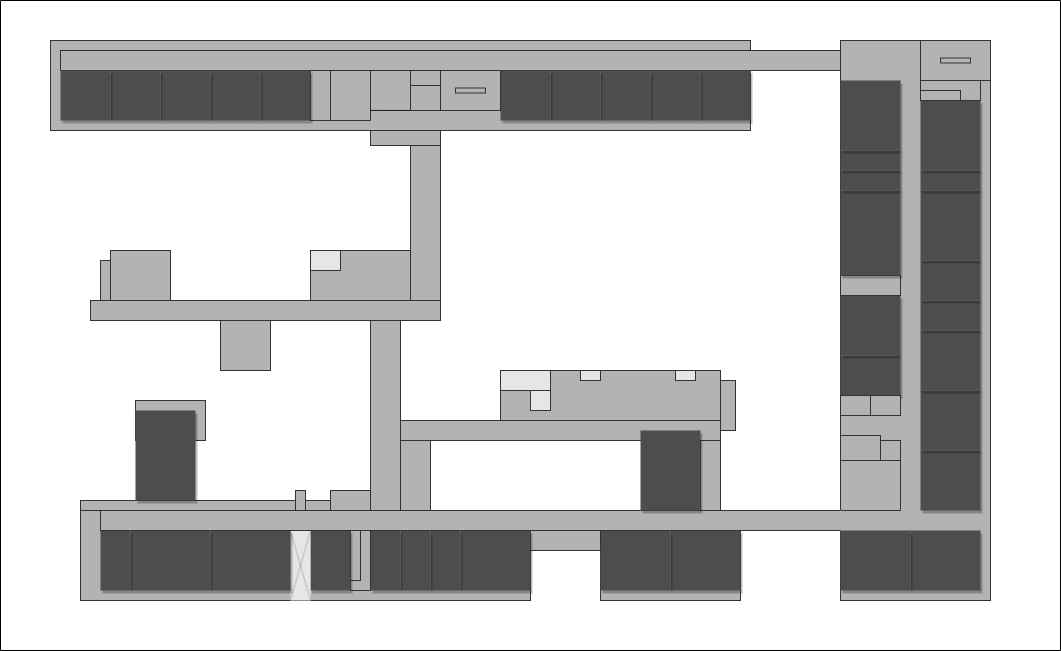

The diagram above was exported from draw.io. Its source (the exported page's mxGraphModel, read from the mxfile embedded in the PNG):
<mxGraphModel dx="2642" dy="1214" grid="1" gridSize="10" guides="1" tooltips="1" connect="1" arrows="1" fold="1" page="1" pageScale="1" pageWidth="850" pageHeight="1100" background="#ffffff" math="0" shadow="0">
  <root>
    <mxCell id="0" />
    <mxCell id="1" parent="0" />
    <mxCell id="3TpX2DsgrMbCzZT64vuU-1" value="" style="rounded=0;whiteSpace=wrap;html=1;strokeColor=#333333;fillColor=#B3B3B3;" parent="1" vertex="1">
      <mxGeometry x="360" y="410" width="150" height="560" as="geometry" />
    </mxCell>
    <mxCell id="3TpX2DsgrMbCzZT64vuU-2" value="" style="rounded=0;whiteSpace=wrap;html=1;fillColor=#4D4D4D;strokeColor=none;shadow=1;" parent="1" vertex="1">
      <mxGeometry x="430" y="900" width="70" height="60" as="geometry" />
    </mxCell>
    <mxCell id="3TpX2DsgrMbCzZT64vuU-3" value="" style="rounded=0;whiteSpace=wrap;html=1;fillColor=#4D4D4D;strokeColor=none;shadow=1;" parent="1" vertex="1">
      <mxGeometry x="360" y="900" width="70" height="60" as="geometry" />
    </mxCell>
    <mxCell id="3TpX2DsgrMbCzZT64vuU-4" value="" style="rounded=0;whiteSpace=wrap;html=1;fillColor=#4D4D4D;strokeColor=none;shadow=1;" parent="1" vertex="1">
      <mxGeometry x="360" y="725" width="60" height="40" as="geometry" />
    </mxCell>
    <mxCell id="3TpX2DsgrMbCzZT64vuU-5" value="" style="rounded=0;whiteSpace=wrap;html=1;fillColor=#4D4D4D;strokeColor=none;shadow=1;" parent="1" vertex="1">
      <mxGeometry x="440" y="820" width="60" height="60" as="geometry" />
    </mxCell>
    <mxCell id="3TpX2DsgrMbCzZT64vuU-7" value="" style="rounded=0;whiteSpace=wrap;html=1;strokeColor=#333333;fillColor=#B3B3B3;" parent="1" vertex="1">
      <mxGeometry x="360" y="830" width="60" height="50" as="geometry" />
    </mxCell>
    <mxCell id="3TpX2DsgrMbCzZT64vuU-8" value="" style="rounded=0;whiteSpace=wrap;html=1;strokeColor=#333333;fillColor=#B3B3B3;" parent="1" vertex="1">
      <mxGeometry x="360" y="805" width="40" height="25" as="geometry" />
    </mxCell>
    <mxCell id="3TpX2DsgrMbCzZT64vuU-9" value="" style="rounded=0;whiteSpace=wrap;html=1;strokeColor=#333333;fillColor=#B3B3B3;" parent="1" vertex="1">
      <mxGeometry x="400" y="810" width="20" height="20" as="geometry" />
    </mxCell>
    <mxCell id="3TpX2DsgrMbCzZT64vuU-11" value="" style="rounded=0;whiteSpace=wrap;html=1;fillColor=#4D4D4D;strokeColor=none;shadow=1;" parent="1" vertex="1">
      <mxGeometry x="440" y="760" width="60" height="60" as="geometry" />
    </mxCell>
    <mxCell id="3TpX2DsgrMbCzZT64vuU-12" value="" style="rounded=0;whiteSpace=wrap;html=1;strokeColor=#333333;fillColor=#B3B3B3;" parent="1" vertex="1">
      <mxGeometry x="360" y="765" width="30" height="20" as="geometry" />
    </mxCell>
    <mxCell id="3TpX2DsgrMbCzZT64vuU-13" value="" style="rounded=0;whiteSpace=wrap;html=1;strokeColor=#333333;fillColor=#B3B3B3;" parent="1" vertex="1">
      <mxGeometry x="390" y="765" width="30" height="20" as="geometry" />
    </mxCell>
    <mxCell id="3TpX2DsgrMbCzZT64vuU-14" value="" style="rounded=0;whiteSpace=wrap;html=1;fillColor=#4D4D4D;strokeColor=none;shadow=1;" parent="1" vertex="1">
      <mxGeometry x="440" y="700" width="60" height="60" as="geometry" />
    </mxCell>
    <mxCell id="3TpX2DsgrMbCzZT64vuU-15" value="" style="rounded=0;whiteSpace=wrap;html=1;fillColor=#4D4D4D;strokeColor=none;shadow=1;" parent="1" vertex="1">
      <mxGeometry x="360" y="665" width="60" height="60" as="geometry" />
    </mxCell>
    <mxCell id="3TpX2DsgrMbCzZT64vuU-17" value="" style="rounded=0;whiteSpace=wrap;html=1;fillColor=#4D4D4D;strokeColor=none;shadow=1;" parent="1" vertex="1">
      <mxGeometry x="440" y="670" width="60" height="30" as="geometry" />
    </mxCell>
    <mxCell id="3TpX2DsgrMbCzZT64vuU-19" value="" style="rounded=0;whiteSpace=wrap;html=1;strokeColor=#333333;fillColor=#B3B3B3;" parent="1" vertex="1">
      <mxGeometry x="360" y="645" width="60" height="20" as="geometry" />
    </mxCell>
    <mxCell id="3TpX2DsgrMbCzZT64vuU-20" value="" style="rounded=0;whiteSpace=wrap;html=1;fillColor=#4D4D4D;strokeColor=none;shadow=1;" parent="1" vertex="1">
      <mxGeometry x="440" y="630" width="60" height="40" as="geometry" />
    </mxCell>
    <mxCell id="3TpX2DsgrMbCzZT64vuU-21" value="" style="rounded=0;whiteSpace=wrap;html=1;fillColor=#4D4D4D;strokeColor=none;shadow=1;" parent="1" vertex="1">
      <mxGeometry x="360" y="560" width="60" height="85" as="geometry" />
    </mxCell>
    <mxCell id="3TpX2DsgrMbCzZT64vuU-23" value="" style="rounded=0;whiteSpace=wrap;html=1;fillColor=#4D4D4D;strokeColor=none;shadow=1;" parent="1" vertex="1">
      <mxGeometry x="360" y="540" width="60" height="20" as="geometry" />
    </mxCell>
    <mxCell id="3TpX2DsgrMbCzZT64vuU-25" value="" style="rounded=0;whiteSpace=wrap;html=1;fillColor=#4D4D4D;strokeColor=none;shadow=1;" parent="1" vertex="1">
      <mxGeometry x="360" y="520" width="60" height="20" as="geometry" />
    </mxCell>
    <mxCell id="3TpX2DsgrMbCzZT64vuU-26" value="" style="rounded=0;whiteSpace=wrap;html=1;fillColor=#4D4D4D;strokeColor=none;shadow=1;direction=south;" parent="1" vertex="1">
      <mxGeometry x="440" y="560" width="60" height="70" as="geometry" />
    </mxCell>
    <mxCell id="3TpX2DsgrMbCzZT64vuU-24" value="" style="rounded=0;whiteSpace=wrap;html=1;fillColor=#4D4D4D;strokeColor=none;shadow=1;" parent="1" vertex="1">
      <mxGeometry x="440" y="540" width="60" height="20" as="geometry" />
    </mxCell>
    <mxCell id="3TpX2DsgrMbCzZT64vuU-27" value="" style="rounded=0;whiteSpace=wrap;html=1;fillColor=#4D4D4D;strokeColor=none;shadow=1;" parent="1" vertex="1">
      <mxGeometry x="440" y="470" width="60" height="70" as="geometry" />
    </mxCell>
    <mxCell id="3TpX2DsgrMbCzZT64vuU-28" value="" style="rounded=0;whiteSpace=wrap;html=1;fillColor=#4D4D4D;strokeColor=none;shadow=1;" parent="1" vertex="1">
      <mxGeometry x="360" y="450" width="60" height="70" as="geometry" />
    </mxCell>
    <mxCell id="3TpX2DsgrMbCzZT64vuU-29" value="" style="rounded=0;whiteSpace=wrap;html=1;strokeColor=#333333;fillColor=#B3B3B3;" parent="1" vertex="1">
      <mxGeometry x="440" y="450" width="60" height="20" as="geometry" />
    </mxCell>
    <mxCell id="3TpX2DsgrMbCzZT64vuU-30" value="" style="rounded=0;whiteSpace=wrap;html=1;strokeColor=#333333;fillColor=#B3B3B3;" parent="1" vertex="1">
      <mxGeometry x="440" y="410" width="70" height="40" as="geometry" />
    </mxCell>
    <mxCell id="3TpX2DsgrMbCzZT64vuU-31" value="" style="rounded=0;whiteSpace=wrap;html=1;strokeColor=#333333;fillColor=#B3B3B3;glass=0;" parent="1" vertex="1">
      <mxGeometry x="460" y="427.5" width="30" height="5" as="geometry" />
    </mxCell>
    <mxCell id="3TpX2DsgrMbCzZT64vuU-54" value="" style="rounded=0;whiteSpace=wrap;html=1;strokeColor=#333333;fillColor=#B3B3B3;" parent="1" vertex="1">
      <mxGeometry x="-110" y="500" width="70" height="15" as="geometry" />
    </mxCell>
    <mxCell id="3TpX2DsgrMbCzZT64vuU-57" value="" style="rounded=0;whiteSpace=wrap;html=1;strokeColor=#333333;fillColor=#B3B3B3;" parent="1" vertex="1">
      <mxGeometry x="-70" y="515" width="30" height="155" as="geometry" />
    </mxCell>
    <mxCell id="3TpX2DsgrMbCzZT64vuU-59" value="" style="rounded=0;whiteSpace=wrap;html=1;strokeColor=#333333;fillColor=#B3B3B3;" parent="1" vertex="1">
      <mxGeometry x="440" y="460" width="40" height="10" as="geometry" />
    </mxCell>
    <mxCell id="3TpX2DsgrMbCzZT64vuU-60" value="" style="rounded=0;whiteSpace=wrap;html=1;strokeColor=#333333;fillColor=#B3B3B3;" parent="1" vertex="1">
      <mxGeometry x="120" y="900" width="140" height="70" as="geometry" />
    </mxCell>
    <mxCell id="3TpX2DsgrMbCzZT64vuU-61" value="" style="rounded=0;whiteSpace=wrap;html=1;fillColor=#4D4D4D;strokeColor=none;shadow=1;" parent="1" vertex="1">
      <mxGeometry x="190" y="900" width="70" height="60" as="geometry" />
    </mxCell>
    <mxCell id="3TpX2DsgrMbCzZT64vuU-62" value="" style="rounded=0;whiteSpace=wrap;html=1;fillColor=#4D4D4D;strokeColor=none;shadow=1;" parent="1" vertex="1">
      <mxGeometry x="120" y="900" width="70" height="60" as="geometry" />
    </mxCell>
    <mxCell id="3TpX2DsgrMbCzZT64vuU-63" value="" style="rounded=0;whiteSpace=wrap;html=1;strokeColor=#333333;fillColor=#B3B3B3;" parent="1" vertex="1">
      <mxGeometry x="50" y="900" width="70" height="20" as="geometry" />
    </mxCell>
    <mxCell id="3TpX2DsgrMbCzZT64vuU-64" value="" style="rounded=0;whiteSpace=wrap;html=1;strokeColor=#333333;fillColor=#B3B3B3;" parent="1" vertex="1">
      <mxGeometry x="-400" y="880" width="450" height="90" as="geometry" />
    </mxCell>
    <mxCell id="3TpX2DsgrMbCzZT64vuU-65" value="" style="rounded=0;whiteSpace=wrap;html=1;fillColor=#4D4D4D;strokeColor=none;shadow=1;" parent="1" vertex="1">
      <mxGeometry x="-20" y="900" width="70" height="60" as="geometry" />
    </mxCell>
    <mxCell id="3TpX2DsgrMbCzZT64vuU-66" value="" style="rounded=0;whiteSpace=wrap;html=1;fillColor=#4D4D4D;strokeColor=none;shadow=1;" parent="1" vertex="1">
      <mxGeometry x="-50" y="900" width="30" height="60" as="geometry" />
    </mxCell>
    <mxCell id="3TpX2DsgrMbCzZT64vuU-67" value="" style="rounded=0;whiteSpace=wrap;html=1;fillColor=#4D4D4D;strokeColor=none;shadow=1;" parent="1" vertex="1">
      <mxGeometry x="-80" y="900" width="30" height="60" as="geometry" />
    </mxCell>
    <mxCell id="3TpX2DsgrMbCzZT64vuU-68" value="" style="rounded=0;whiteSpace=wrap;html=1;fillColor=#4D4D4D;strokeColor=none;shadow=1;" parent="1" vertex="1">
      <mxGeometry x="-110" y="900" width="30" height="60" as="geometry" />
    </mxCell>
    <mxCell id="3TpX2DsgrMbCzZT64vuU-69" value="" style="rounded=0;whiteSpace=wrap;html=1;strokeColor=#333333;fillColor=#B3B3B3;" parent="1" vertex="1">
      <mxGeometry x="-130" y="900" width="20" height="60" as="geometry" />
    </mxCell>
    <mxCell id="3TpX2DsgrMbCzZT64vuU-70" value="" style="rounded=0;whiteSpace=wrap;html=1;strokeColor=#333333;fillColor=#B3B3B3;" parent="1" vertex="1">
      <mxGeometry x="-130" y="900" width="10" height="50" as="geometry" />
    </mxCell>
    <mxCell id="3TpX2DsgrMbCzZT64vuU-71" value="" style="rounded=0;whiteSpace=wrap;html=1;fillColor=#4D4D4D;strokeColor=none;shadow=1;" parent="1" vertex="1">
      <mxGeometry x="-170" y="900" width="40" height="60" as="geometry" />
    </mxCell>
    <mxCell id="3TpX2DsgrMbCzZT64vuU-73" value="" style="rounded=0;whiteSpace=wrap;html=1;strokeColor=none;fillColor=#E6E6E6;" parent="1" vertex="1">
      <mxGeometry x="-190" y="900" width="20" height="70" as="geometry" />
    </mxCell>
    <mxCell id="3TpX2DsgrMbCzZT64vuU-74" value="" style="endArrow=none;html=1;rounded=0;entryX=0;entryY=0;entryDx=0;entryDy=0;exitX=1;exitY=1;exitDx=0;exitDy=0;strokeColor=#4D4D4D;strokeWidth=0.3;" parent="1" source="3TpX2DsgrMbCzZT64vuU-73" target="3TpX2DsgrMbCzZT64vuU-73" edge="1">
      <mxGeometry width="50" height="50" relative="1" as="geometry">
        <mxPoint x="-190" y="970" as="sourcePoint" />
        <mxPoint x="-140" y="920" as="targetPoint" />
      </mxGeometry>
    </mxCell>
    <mxCell id="3TpX2DsgrMbCzZT64vuU-76" value="" style="endArrow=none;html=1;rounded=0;entryX=1;entryY=0;entryDx=0;entryDy=0;exitX=0;exitY=1;exitDx=0;exitDy=0;strokeColor=#4D4D4D;strokeWidth=0.3;" parent="1" source="3TpX2DsgrMbCzZT64vuU-73" target="3TpX2DsgrMbCzZT64vuU-73" edge="1">
      <mxGeometry width="50" height="50" relative="1" as="geometry">
        <mxPoint x="-100" y="980" as="sourcePoint" />
        <mxPoint x="-120" y="910" as="targetPoint" />
      </mxGeometry>
    </mxCell>
    <mxCell id="3TpX2DsgrMbCzZT64vuU-77" value="" style="rounded=0;whiteSpace=wrap;html=1;fillColor=#4D4D4D;strokeColor=none;shadow=1;" parent="1" vertex="1">
      <mxGeometry x="-270" y="900" width="80" height="60" as="geometry" />
    </mxCell>
    <mxCell id="3TpX2DsgrMbCzZT64vuU-78" value="" style="rounded=0;whiteSpace=wrap;html=1;fillColor=#4D4D4D;strokeColor=none;shadow=1;" parent="1" vertex="1">
      <mxGeometry x="-350" y="900" width="80" height="60" as="geometry" />
    </mxCell>
    <mxCell id="3TpX2DsgrMbCzZT64vuU-79" value="" style="rounded=0;whiteSpace=wrap;html=1;fillColor=#4D4D4D;strokeColor=none;shadow=1;" parent="1" vertex="1">
      <mxGeometry x="-380" y="900" width="30" height="60" as="geometry" />
    </mxCell>
    <mxCell id="3TpX2DsgrMbCzZT64vuU-58" value="" style="rounded=0;whiteSpace=wrap;html=1;strokeColor=#333333;fillColor=#B3B3B3;" parent="1" vertex="1">
      <mxGeometry x="-380" y="880" width="740" height="20" as="geometry" />
    </mxCell>
    <mxCell id="3TpX2DsgrMbCzZT64vuU-81" value="" style="endArrow=none;html=1;rounded=0;entryX=1;entryY=0;entryDx=0;entryDy=0;exitX=1;exitY=1;exitDx=0;exitDy=0;strokeColor=#B3B3B3;" parent="1" source="3TpX2DsgrMbCzZT64vuU-58" target="3TpX2DsgrMbCzZT64vuU-58" edge="1">
      <mxGeometry width="50" height="50" relative="1" as="geometry">
        <mxPoint x="290" y="960" as="sourcePoint" />
        <mxPoint x="340" y="910" as="targetPoint" />
      </mxGeometry>
    </mxCell>
    <mxCell id="3TpX2DsgrMbCzZT64vuU-82" value="" style="rounded=0;whiteSpace=wrap;html=1;strokeColor=#333333;fillColor=#B3B3B3;" parent="1" vertex="1">
      <mxGeometry x="220" y="800" width="20" height="80" as="geometry" />
    </mxCell>
    <mxCell id="3TpX2DsgrMbCzZT64vuU-84" value="" style="rounded=0;whiteSpace=wrap;html=1;strokeColor=#333333;fillColor=#B3B3B3;" parent="1" vertex="1">
      <mxGeometry x="240" y="750" width="15" height="50" as="geometry" />
    </mxCell>
    <mxCell id="3TpX2DsgrMbCzZT64vuU-85" value="" style="rounded=0;whiteSpace=wrap;html=1;strokeColor=#333333;fillColor=#B3B3B3;" parent="1" vertex="1">
      <mxGeometry x="-110" y="690" width="30" height="190" as="geometry" />
    </mxCell>
    <mxCell id="3TpX2DsgrMbCzZT64vuU-87" value="" style="rounded=0;whiteSpace=wrap;html=1;strokeColor=#333333;fillColor=#B3B3B3;" parent="1" vertex="1">
      <mxGeometry x="-400" y="870" width="250" height="10" as="geometry" />
    </mxCell>
    <mxCell id="3TpX2DsgrMbCzZT64vuU-88" value="" style="rounded=0;whiteSpace=wrap;html=1;strokeColor=#333333;fillColor=#B3B3B3;" parent="1" vertex="1">
      <mxGeometry x="-150" y="860" width="40" height="20" as="geometry" />
    </mxCell>
    <mxCell id="3TpX2DsgrMbCzZT64vuU-89" value="" style="rounded=0;whiteSpace=wrap;html=1;strokeColor=#333333;fillColor=#B3B3B3;" parent="1" vertex="1">
      <mxGeometry x="-185" y="860" width="10" height="20" as="geometry" />
    </mxCell>
    <mxCell id="3TpX2DsgrMbCzZT64vuU-91" value="" style="rounded=0;whiteSpace=wrap;html=1;strokeColor=#333333;fillColor=#B3B3B3;" parent="1" vertex="1">
      <mxGeometry x="-345" y="770" width="70" height="40" as="geometry" />
    </mxCell>
    <mxCell id="3TpX2DsgrMbCzZT64vuU-90" value="" style="rounded=0;whiteSpace=wrap;html=1;fillColor=#4D4D4D;strokeColor=none;shadow=1;" parent="1" vertex="1">
      <mxGeometry x="-345" y="780" width="60" height="90" as="geometry" />
    </mxCell>
    <mxCell id="3TpX2DsgrMbCzZT64vuU-92" value="" style="rounded=0;whiteSpace=wrap;html=1;strokeColor=#333333;fillColor=#B3B3B3;" parent="1" vertex="1">
      <mxGeometry x="-80" y="810" width="30" height="70" as="geometry" />
    </mxCell>
    <mxCell id="3TpX2DsgrMbCzZT64vuU-93" value="" style="rounded=0;whiteSpace=wrap;html=1;strokeColor=#333333;fillColor=#B3B3B3;" parent="1" vertex="1">
      <mxGeometry x="-80" y="790" width="320" height="20" as="geometry" />
    </mxCell>
    <mxCell id="3TpX2DsgrMbCzZT64vuU-83" value="" style="rounded=0;whiteSpace=wrap;html=1;fillColor=#4D4D4D;strokeColor=none;shadow=1;" parent="1" vertex="1">
      <mxGeometry x="160" y="800" width="60" height="80" as="geometry" />
    </mxCell>
    <mxCell id="3TpX2DsgrMbCzZT64vuU-94" value="" style="rounded=0;whiteSpace=wrap;html=1;strokeColor=#333333;fillColor=#B3B3B3;" parent="1" vertex="1">
      <mxGeometry x="-390" y="670" width="350" height="20" as="geometry" />
    </mxCell>
    <mxCell id="3TpX2DsgrMbCzZT64vuU-95" value="" style="rounded=0;whiteSpace=wrap;html=1;strokeColor=#333333;fillColor=#B3B3B3;" parent="1" vertex="1">
      <mxGeometry x="20" y="740" width="220" height="50" as="geometry" />
    </mxCell>
    <mxCell id="3TpX2DsgrMbCzZT64vuU-96" value="" style="rounded=0;whiteSpace=wrap;html=1;strokeColor=#333333;fillColor=#B3B3B3;" parent="1" vertex="1">
      <mxGeometry x="-370" y="620" width="60" height="50" as="geometry" />
    </mxCell>
    <mxCell id="3TpX2DsgrMbCzZT64vuU-97" value="" style="rounded=0;whiteSpace=wrap;html=1;strokeColor=#333333;fillColor=#B3B3B3;" parent="1" vertex="1">
      <mxGeometry x="-380" y="630" width="10" height="40" as="geometry" />
    </mxCell>
    <mxCell id="3TpX2DsgrMbCzZT64vuU-98" value="" style="rounded=0;whiteSpace=wrap;html=1;strokeColor=#333333;fillColor=#B3B3B3;" parent="1" vertex="1">
      <mxGeometry x="-260" y="690" width="50" height="50" as="geometry" />
    </mxCell>
    <mxCell id="3TpX2DsgrMbCzZT64vuU-99" value="" style="rounded=0;whiteSpace=wrap;html=1;strokeColor=#333333;fillColor=#B3B3B3;" parent="1" vertex="1">
      <mxGeometry x="-170" y="620" width="100" height="50" as="geometry" />
    </mxCell>
    <mxCell id="3TpX2DsgrMbCzZT64vuU-100" value="" style="rounded=0;whiteSpace=wrap;html=1;strokeColor=#333333;fillColor=#E6E6E6;" parent="1" vertex="1">
      <mxGeometry x="-170" y="620" width="30" height="20" as="geometry" />
    </mxCell>
    <mxCell id="3TpX2DsgrMbCzZT64vuU-101" value="" style="rounded=0;whiteSpace=wrap;html=1;strokeColor=#333333;fillColor=#E6E6E6;" parent="1" vertex="1">
      <mxGeometry x="20" y="740" width="50" height="20" as="geometry" />
    </mxCell>
    <mxCell id="3TpX2DsgrMbCzZT64vuU-104" value="" style="rounded=0;whiteSpace=wrap;html=1;strokeColor=#333333;fillColor=#E6E6E6;" parent="1" vertex="1">
      <mxGeometry x="100" y="740" width="20" height="10" as="geometry" />
    </mxCell>
    <mxCell id="3TpX2DsgrMbCzZT64vuU-105" value="" style="rounded=0;whiteSpace=wrap;html=1;strokeColor=#333333;fillColor=#E6E6E6;" parent="1" vertex="1">
      <mxGeometry x="195" y="740" width="20" height="10" as="geometry" />
    </mxCell>
    <mxCell id="3TpX2DsgrMbCzZT64vuU-106" value="" style="rounded=0;whiteSpace=wrap;html=1;strokeColor=#333333;fillColor=#E6E6E6;" parent="1" vertex="1">
      <mxGeometry x="50" y="760" width="20" height="20" as="geometry" />
    </mxCell>
    <mxCell id="14" value="" style="group" parent="1" connectable="0" vertex="1">
      <mxGeometry x="-430" y="410" width="790" height="90" as="geometry" />
    </mxCell>
    <mxCell id="3TpX2DsgrMbCzZT64vuU-35" value="" style="rounded=0;whiteSpace=wrap;html=1;strokeColor=#333333;fillColor=#B3B3B3;" parent="14" vertex="1">
      <mxGeometry width="700" height="90" as="geometry" />
    </mxCell>
    <mxCell id="3TpX2DsgrMbCzZT64vuU-33" value="" style="rounded=0;whiteSpace=wrap;html=1;strokeColor=#333333;fillColor=#B3B3B3;" parent="14" vertex="1">
      <mxGeometry x="10" y="10" width="780" height="20" as="geometry" />
    </mxCell>
    <mxCell id="3TpX2DsgrMbCzZT64vuU-36" value="" style="rounded=0;whiteSpace=wrap;html=1;fillColor=#4D4D4D;strokeColor=none;shadow=1;" parent="14" vertex="1">
      <mxGeometry x="650" y="30" width="50" height="50" as="geometry" />
    </mxCell>
    <mxCell id="3TpX2DsgrMbCzZT64vuU-37" value="" style="rounded=0;whiteSpace=wrap;html=1;fillColor=#4D4D4D;strokeColor=none;shadow=1;" parent="14" vertex="1">
      <mxGeometry x="600" y="30" width="50" height="50" as="geometry" />
    </mxCell>
    <mxCell id="3TpX2DsgrMbCzZT64vuU-38" value="" style="rounded=0;whiteSpace=wrap;html=1;fillColor=#4D4D4D;strokeColor=none;shadow=1;" parent="14" vertex="1">
      <mxGeometry x="550" y="30" width="50" height="50" as="geometry" />
    </mxCell>
    <mxCell id="3TpX2DsgrMbCzZT64vuU-39" value="" style="rounded=0;whiteSpace=wrap;html=1;fillColor=#4D4D4D;strokeColor=none;shadow=1;" parent="14" vertex="1">
      <mxGeometry x="500" y="30" width="50" height="50" as="geometry" />
    </mxCell>
    <mxCell id="3TpX2DsgrMbCzZT64vuU-40" value="" style="rounded=0;whiteSpace=wrap;html=1;fillColor=#4D4D4D;strokeColor=none;shadow=1;" parent="14" vertex="1">
      <mxGeometry x="450" y="30" width="50" height="50" as="geometry" />
    </mxCell>
    <mxCell id="3TpX2DsgrMbCzZT64vuU-41" value="" style="rounded=0;whiteSpace=wrap;html=1;strokeColor=#333333;fillColor=#B3B3B3;" parent="14" vertex="1">
      <mxGeometry x="360" y="30" width="90" height="40" as="geometry" />
    </mxCell>
    <mxCell id="3TpX2DsgrMbCzZT64vuU-43" value="" style="rounded=0;whiteSpace=wrap;html=1;strokeColor=#333333;fillColor=#B3B3B3;" parent="14" vertex="1">
      <mxGeometry x="390" y="30" width="60" height="40" as="geometry" />
    </mxCell>
    <mxCell id="3TpX2DsgrMbCzZT64vuU-45" value="" style="rounded=0;whiteSpace=wrap;html=1;strokeColor=#333333;fillColor=#B3B3B3;" parent="14" vertex="1">
      <mxGeometry x="260" y="30" width="60" height="50" as="geometry" />
    </mxCell>
    <mxCell id="3TpX2DsgrMbCzZT64vuU-46" value="" style="endArrow=none;html=1;rounded=0;exitX=0.993;exitY=0.798;exitDx=0;exitDy=0;exitPerimeter=0;strokeColor=#1A1A1A;" parent="14" source="3TpX2DsgrMbCzZT64vuU-45" edge="1">
      <mxGeometry width="50" height="50" relative="1" as="geometry">
        <mxPoint x="310" y="120" as="sourcePoint" />
        <mxPoint x="360" y="70" as="targetPoint" />
      </mxGeometry>
    </mxCell>
    <mxCell id="3TpX2DsgrMbCzZT64vuU-47" value="" style="rounded=0;whiteSpace=wrap;html=1;strokeColor=#333333;fillColor=#B3B3B3;" parent="14" vertex="1">
      <mxGeometry x="260" y="30" width="20" height="50" as="geometry" />
    </mxCell>
    <mxCell id="3TpX2DsgrMbCzZT64vuU-48" value="" style="rounded=0;whiteSpace=wrap;html=1;fillColor=#4D4D4D;strokeColor=none;shadow=1;" parent="14" vertex="1">
      <mxGeometry x="210" y="30" width="50" height="50" as="geometry" />
    </mxCell>
    <mxCell id="3TpX2DsgrMbCzZT64vuU-49" value="" style="rounded=0;whiteSpace=wrap;html=1;fillColor=#4D4D4D;strokeColor=none;shadow=1;" parent="14" vertex="1">
      <mxGeometry x="160" y="30" width="50" height="50" as="geometry" />
    </mxCell>
    <mxCell id="3TpX2DsgrMbCzZT64vuU-50" value="" style="rounded=0;whiteSpace=wrap;html=1;fillColor=#4D4D4D;strokeColor=none;shadow=1;" parent="14" vertex="1">
      <mxGeometry x="110" y="30" width="50" height="50" as="geometry" />
    </mxCell>
    <mxCell id="3TpX2DsgrMbCzZT64vuU-51" value="" style="rounded=0;whiteSpace=wrap;html=1;fillColor=#4D4D4D;strokeColor=none;shadow=1;" parent="14" vertex="1">
      <mxGeometry x="60" y="30" width="50" height="50" as="geometry" />
    </mxCell>
    <mxCell id="3TpX2DsgrMbCzZT64vuU-52" value="" style="rounded=0;whiteSpace=wrap;html=1;fillColor=#4D4D4D;strokeColor=none;shadow=1;" parent="14" vertex="1">
      <mxGeometry x="10" y="30" width="50" height="50" as="geometry" />
    </mxCell>
    <mxCell id="3TpX2DsgrMbCzZT64vuU-55" value="" style="rounded=0;whiteSpace=wrap;html=1;strokeColor=#333333;fillColor=#B3B3B3;" parent="14" vertex="1">
      <mxGeometry x="360" y="45" width="30" height="25" as="geometry" />
    </mxCell>
    <mxCell id="10" value="" style="rounded=0;whiteSpace=wrap;html=1;strokeColor=#333333;fillColor=#B3B3B3;glass=0;" parent="14" vertex="1">
      <mxGeometry x="405" y="47.5" width="30" height="5" as="geometry" />
    </mxCell>
    <mxCell id="15" value="" style="swimlane;startSize=0;" vertex="1" parent="1">
      <mxGeometry x="-480" y="370" width="1060" height="650" as="geometry" />
    </mxCell>
  </root>
</mxGraphModel>